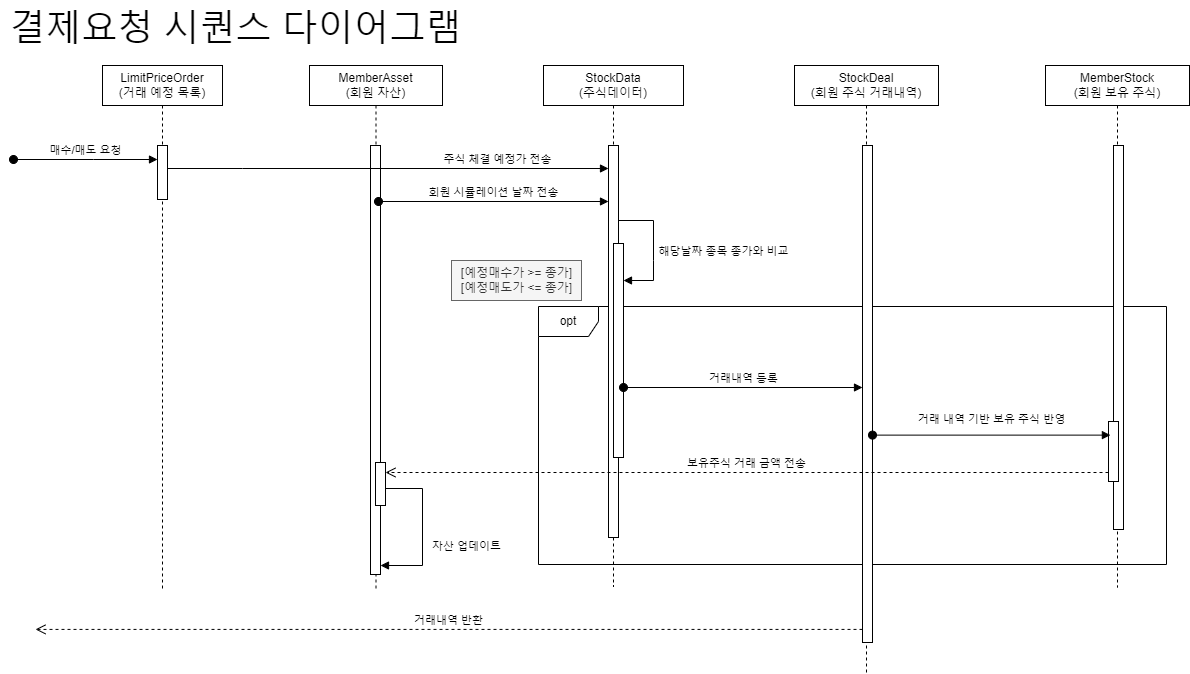

The diagram above was exported from draw.io. Its source (the exported page's mxGraphModel, read from the mxfile embedded in the PNG):
<mxGraphModel dx="1674" dy="764" grid="0" gridSize="10" guides="1" tooltips="1" connect="1" arrows="1" fold="1" page="1" pageScale="1" pageWidth="1920" pageHeight="1200" math="0" shadow="0">
  <root>
    <mxCell id="0" />
    <mxCell id="1" parent="0" />
    <mxCell id="qXn2HJhf8FV7qdXniEoO-10" value="opt" style="shape=umlFrame;whiteSpace=wrap;html=1;" parent="1" vertex="1">
      <mxGeometry x="555" y="321" width="628" height="258" as="geometry" />
    </mxCell>
    <mxCell id="qXn2HJhf8FV7qdXniEoO-7" value="MemberAsset&lt;br&gt;(회원 자산)" style="shape=umlLifeline;perimeter=lifelinePerimeter;whiteSpace=wrap;html=1;container=0;dropTarget=0;collapsible=0;recursiveResize=0;outlineConnect=0;portConstraint=eastwest;newEdgeStyle={&quot;edgeStyle&quot;:&quot;elbowEdgeStyle&quot;,&quot;elbow&quot;:&quot;vertical&quot;,&quot;curved&quot;:0,&quot;rounded&quot;:0};" parent="1" vertex="1">
      <mxGeometry x="326" y="80" width="133" height="526" as="geometry" />
    </mxCell>
    <mxCell id="qXn2HJhf8FV7qdXniEoO-8" value="" style="html=1;points=[];perimeter=orthogonalPerimeter;outlineConnect=0;targetShapes=umlLifeline;portConstraint=eastwest;newEdgeStyle={&quot;edgeStyle&quot;:&quot;elbowEdgeStyle&quot;,&quot;elbow&quot;:&quot;vertical&quot;,&quot;curved&quot;:0,&quot;rounded&quot;:0};" parent="qXn2HJhf8FV7qdXniEoO-7" vertex="1">
      <mxGeometry x="61" y="80" width="10" height="429" as="geometry" />
    </mxCell>
    <mxCell id="aM9ryv3xv72pqoxQDRHE-1" value="LimitPriceOrder&lt;br&gt;(거래 예정 목록)" style="shape=umlLifeline;perimeter=lifelinePerimeter;whiteSpace=wrap;html=1;container=0;dropTarget=0;collapsible=0;recursiveResize=0;outlineConnect=0;portConstraint=eastwest;newEdgeStyle={&quot;edgeStyle&quot;:&quot;elbowEdgeStyle&quot;,&quot;elbow&quot;:&quot;vertical&quot;,&quot;curved&quot;:0,&quot;rounded&quot;:0};" parent="1" vertex="1">
      <mxGeometry x="119" y="80" width="120" height="526" as="geometry" />
    </mxCell>
    <mxCell id="aM9ryv3xv72pqoxQDRHE-2" value="" style="html=1;points=[];perimeter=orthogonalPerimeter;outlineConnect=0;targetShapes=umlLifeline;portConstraint=eastwest;newEdgeStyle={&quot;edgeStyle&quot;:&quot;elbowEdgeStyle&quot;,&quot;elbow&quot;:&quot;vertical&quot;,&quot;curved&quot;:0,&quot;rounded&quot;:0};" parent="aM9ryv3xv72pqoxQDRHE-1" vertex="1">
      <mxGeometry x="55" y="80" width="10" height="54" as="geometry" />
    </mxCell>
    <mxCell id="aM9ryv3xv72pqoxQDRHE-3" value="매수/매도 요청" style="html=1;verticalAlign=bottom;startArrow=oval;endArrow=block;startSize=8;edgeStyle=elbowEdgeStyle;elbow=vertical;curved=0;rounded=0;" parent="aM9ryv3xv72pqoxQDRHE-1" edge="1">
      <mxGeometry relative="1" as="geometry">
        <mxPoint x="-89" y="94" as="sourcePoint" />
        <mxPoint x="55" y="94" as="targetPoint" />
        <Array as="points">
          <mxPoint x="-9" y="94" />
        </Array>
      </mxGeometry>
    </mxCell>
    <mxCell id="aM9ryv3xv72pqoxQDRHE-5" value="StockData&lt;br&gt;(주식데이터)" style="shape=umlLifeline;perimeter=lifelinePerimeter;whiteSpace=wrap;html=1;container=0;dropTarget=0;collapsible=0;recursiveResize=0;outlineConnect=0;portConstraint=eastwest;newEdgeStyle={&quot;edgeStyle&quot;:&quot;elbowEdgeStyle&quot;,&quot;elbow&quot;:&quot;vertical&quot;,&quot;curved&quot;:0,&quot;rounded&quot;:0};" parent="1" vertex="1">
      <mxGeometry x="560" y="80" width="140" height="521" as="geometry" />
    </mxCell>
    <mxCell id="aM9ryv3xv72pqoxQDRHE-6" value="" style="html=1;points=[];perimeter=orthogonalPerimeter;outlineConnect=0;targetShapes=umlLifeline;portConstraint=eastwest;newEdgeStyle={&quot;edgeStyle&quot;:&quot;elbowEdgeStyle&quot;,&quot;elbow&quot;:&quot;vertical&quot;,&quot;curved&quot;:0,&quot;rounded&quot;:0};" parent="aM9ryv3xv72pqoxQDRHE-5" vertex="1">
      <mxGeometry x="65" y="80" width="10" height="392" as="geometry" />
    </mxCell>
    <mxCell id="qXn2HJhf8FV7qdXniEoO-1" value="" style="html=1;points=[];perimeter=orthogonalPerimeter;" parent="1" vertex="1">
      <mxGeometry x="630" y="258" width="10" height="214" as="geometry" />
    </mxCell>
    <mxCell id="qXn2HJhf8FV7qdXniEoO-5" value="주식 체결 예정가 전송" style="html=1;verticalAlign=bottom;endArrow=block;rounded=0;" parent="1" target="aM9ryv3xv72pqoxQDRHE-6" edge="1">
      <mxGeometry x="0.4954" width="80" relative="1" as="geometry">
        <mxPoint x="184" y="183" as="sourcePoint" />
        <mxPoint x="625" y="183.0000000000001" as="targetPoint" />
        <Array as="points">
          <mxPoint x="259" y="183" />
        </Array>
        <mxPoint as="offset" />
      </mxGeometry>
    </mxCell>
    <mxCell id="qXn2HJhf8FV7qdXniEoO-6" value="해당날짜 종목 종가와 비교" style="html=1;verticalAlign=bottom;endArrow=block;rounded=0;" parent="1" edge="1">
      <mxGeometry x="0.1967" y="70" width="80" relative="1" as="geometry">
        <mxPoint x="635" y="235" as="sourcePoint" />
        <mxPoint x="640" y="295" as="targetPoint" />
        <Array as="points">
          <mxPoint x="670" y="235" />
          <mxPoint x="670" y="275" />
          <mxPoint x="670" y="295" />
        </Array>
        <mxPoint as="offset" />
      </mxGeometry>
    </mxCell>
    <mxCell id="qXn2HJhf8FV7qdXniEoO-11" value="[예정매수가 &amp;gt;= 종가]&lt;br&gt;[예정매도가 &amp;lt;= 종가]" style="text;html=1;align=center;verticalAlign=middle;resizable=0;points=[];autosize=1;strokeColor=#666666;fillColor=#f5f5f5;fontColor=#333333;" parent="1" vertex="1">
      <mxGeometry x="468" y="275" width="130" height="40" as="geometry" />
    </mxCell>
    <mxCell id="qXn2HJhf8FV7qdXniEoO-15" value="회원 시뮬레이션 날짜 전송" style="html=1;verticalAlign=bottom;startArrow=oval;startFill=1;endArrow=block;startSize=8;rounded=0;" parent="1" edge="1">
      <mxGeometry width="60" relative="1" as="geometry">
        <mxPoint x="395" y="216" as="sourcePoint" />
        <mxPoint x="625" y="216" as="targetPoint" />
        <mxPoint as="offset" />
      </mxGeometry>
    </mxCell>
    <mxCell id="qXn2HJhf8FV7qdXniEoO-18" value="거래내역 등록" style="html=1;verticalAlign=bottom;startArrow=oval;startFill=1;endArrow=block;startSize=8;rounded=0;" parent="1" edge="1">
      <mxGeometry width="60" relative="1" as="geometry">
        <mxPoint x="640" y="402" as="sourcePoint" />
        <mxPoint x="879" y="402" as="targetPoint" />
      </mxGeometry>
    </mxCell>
    <mxCell id="qXn2HJhf8FV7qdXniEoO-19" value="StockDeal&lt;br&gt;(회원 주식 거래내역)" style="shape=umlLifeline;perimeter=lifelinePerimeter;whiteSpace=wrap;html=1;container=0;dropTarget=0;collapsible=0;recursiveResize=0;outlineConnect=0;portConstraint=eastwest;newEdgeStyle={&quot;edgeStyle&quot;:&quot;elbowEdgeStyle&quot;,&quot;elbow&quot;:&quot;vertical&quot;,&quot;curved&quot;:0,&quot;rounded&quot;:0};" parent="1" vertex="1">
      <mxGeometry x="811" y="80" width="144" height="608" as="geometry" />
    </mxCell>
    <mxCell id="qXn2HJhf8FV7qdXniEoO-20" value="" style="html=1;points=[];perimeter=orthogonalPerimeter;outlineConnect=0;targetShapes=umlLifeline;portConstraint=eastwest;newEdgeStyle={&quot;edgeStyle&quot;:&quot;elbowEdgeStyle&quot;,&quot;elbow&quot;:&quot;vertical&quot;,&quot;curved&quot;:0,&quot;rounded&quot;:0};" parent="qXn2HJhf8FV7qdXniEoO-19" vertex="1">
      <mxGeometry x="68" y="80" width="10" height="497" as="geometry" />
    </mxCell>
    <mxCell id="qXn2HJhf8FV7qdXniEoO-21" value="MemberStock&lt;br&gt;(회원 보유 주식)" style="shape=umlLifeline;perimeter=lifelinePerimeter;whiteSpace=wrap;html=1;container=0;dropTarget=0;collapsible=0;recursiveResize=0;outlineConnect=0;portConstraint=eastwest;newEdgeStyle={&quot;edgeStyle&quot;:&quot;elbowEdgeStyle&quot;,&quot;elbow&quot;:&quot;vertical&quot;,&quot;curved&quot;:0,&quot;rounded&quot;:0};" parent="1" vertex="1">
      <mxGeometry x="1062" y="80" width="144" height="522" as="geometry" />
    </mxCell>
    <mxCell id="qXn2HJhf8FV7qdXniEoO-22" value="" style="html=1;points=[];perimeter=orthogonalPerimeter;outlineConnect=0;targetShapes=umlLifeline;portConstraint=eastwest;newEdgeStyle={&quot;edgeStyle&quot;:&quot;elbowEdgeStyle&quot;,&quot;elbow&quot;:&quot;vertical&quot;,&quot;curved&quot;:0,&quot;rounded&quot;:0};" parent="qXn2HJhf8FV7qdXniEoO-21" vertex="1">
      <mxGeometry x="68" y="80" width="10" height="384" as="geometry" />
    </mxCell>
    <mxCell id="qXn2HJhf8FV7qdXniEoO-27" value="" style="html=1;points=[];perimeter=orthogonalPerimeter;" parent="1" vertex="1">
      <mxGeometry x="1125" y="436" width="10" height="60" as="geometry" />
    </mxCell>
    <mxCell id="qXn2HJhf8FV7qdXniEoO-26" value="거래 내역 기반 보유 주식 반영" style="html=1;verticalAlign=bottom;startArrow=oval;startFill=1;endArrow=block;startSize=8;rounded=0;entryX=0.191;entryY=0.227;entryDx=0;entryDy=0;entryPerimeter=0;" parent="1" source="qXn2HJhf8FV7qdXniEoO-20" target="qXn2HJhf8FV7qdXniEoO-27" edge="1">
      <mxGeometry x="0.0004" y="7" width="60" relative="1" as="geometry">
        <mxPoint x="641" y="450" as="sourcePoint" />
        <mxPoint x="1130" y="445.5" as="targetPoint" />
        <mxPoint as="offset" />
      </mxGeometry>
    </mxCell>
    <mxCell id="qXn2HJhf8FV7qdXniEoO-30" value="" style="html=1;points=[];perimeter=orthogonalPerimeter;outlineConnect=0;targetShapes=umlLifeline;portConstraint=eastwest;newEdgeStyle={&quot;edgeStyle&quot;:&quot;elbowEdgeStyle&quot;,&quot;elbow&quot;:&quot;vertical&quot;,&quot;curved&quot;:0,&quot;rounded&quot;:0};" parent="1" vertex="1">
      <mxGeometry x="392" y="477" width="10" height="43" as="geometry" />
    </mxCell>
    <mxCell id="qXn2HJhf8FV7qdXniEoO-31" value="자산 업데이트" style="html=1;verticalAlign=bottom;endArrow=block;rounded=0;" parent="1" edge="1">
      <mxGeometry x="0.3333" y="44" width="80" relative="1" as="geometry">
        <mxPoint x="402" y="503" as="sourcePoint" />
        <mxPoint x="397" y="580" as="targetPoint" />
        <Array as="points">
          <mxPoint x="439" y="503" />
          <mxPoint x="439" y="580" />
        </Array>
        <mxPoint as="offset" />
      </mxGeometry>
    </mxCell>
    <mxCell id="qXn2HJhf8FV7qdXniEoO-32" value="보유주식 거래 금액 전송" style="html=1;verticalAlign=bottom;endArrow=open;dashed=1;endSize=8;rounded=0;" parent="1" edge="1">
      <mxGeometry relative="1" as="geometry">
        <mxPoint x="1125" y="487" as="sourcePoint" />
        <mxPoint x="402" y="487" as="targetPoint" />
      </mxGeometry>
    </mxCell>
    <mxCell id="qXn2HJhf8FV7qdXniEoO-33" value="거래내역 반환" style="html=1;verticalAlign=bottom;endArrow=open;dashed=1;endSize=8;rounded=0;" parent="1" source="qXn2HJhf8FV7qdXniEoO-20" edge="1">
      <mxGeometry relative="1" as="geometry">
        <mxPoint x="614" y="328" as="sourcePoint" />
        <mxPoint x="52" y="643.9090909090909" as="targetPoint" />
      </mxGeometry>
    </mxCell>
    <mxCell id="qXn2HJhf8FV7qdXniEoO-34" value="&lt;font style=&quot;font-size: 36px;&quot;&gt;결제요청 시퀀스 다이어그램&lt;/font&gt;" style="text;html=1;align=center;verticalAlign=middle;resizable=0;points=[];autosize=1;strokeColor=none;fillColor=none;" parent="1" vertex="1">
      <mxGeometry x="17" y="15" width="470" height="55" as="geometry" />
    </mxCell>
  </root>
</mxGraphModel>